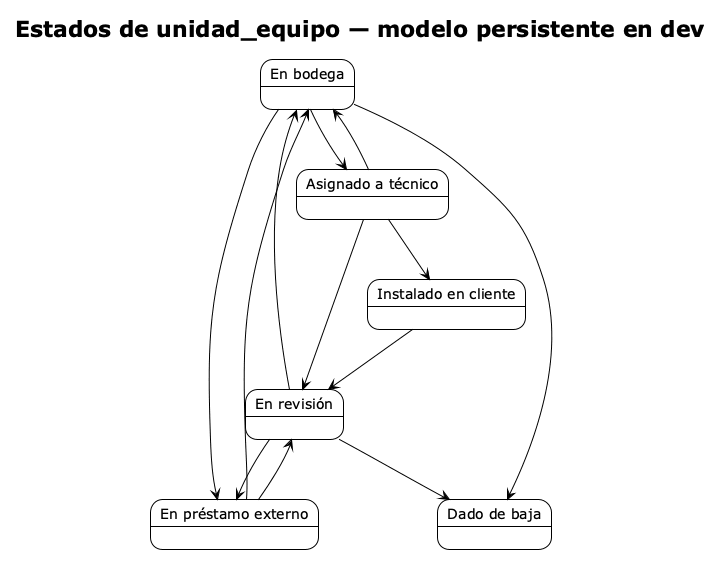

The diagram above was rendered by PlantUML. Its source (embedded in the PNG):
@startuml
!theme plain
skinparam shadowing false
skinparam monochrome true
title Estados de unidad_equipo — modelo persistente en dev
state "En bodega" as B
state "Asignado a técnico" as T
state "Instalado en cliente" as I
state "En revisión" as R
state "En préstamo externo" as P
state "Dado de baja" as D
B --> T
B --> P
B --> D
T --> I
T --> B
T --> R
I --> R
R --> B
R --> P
R --> D
P --> B
P --> R
@enduml